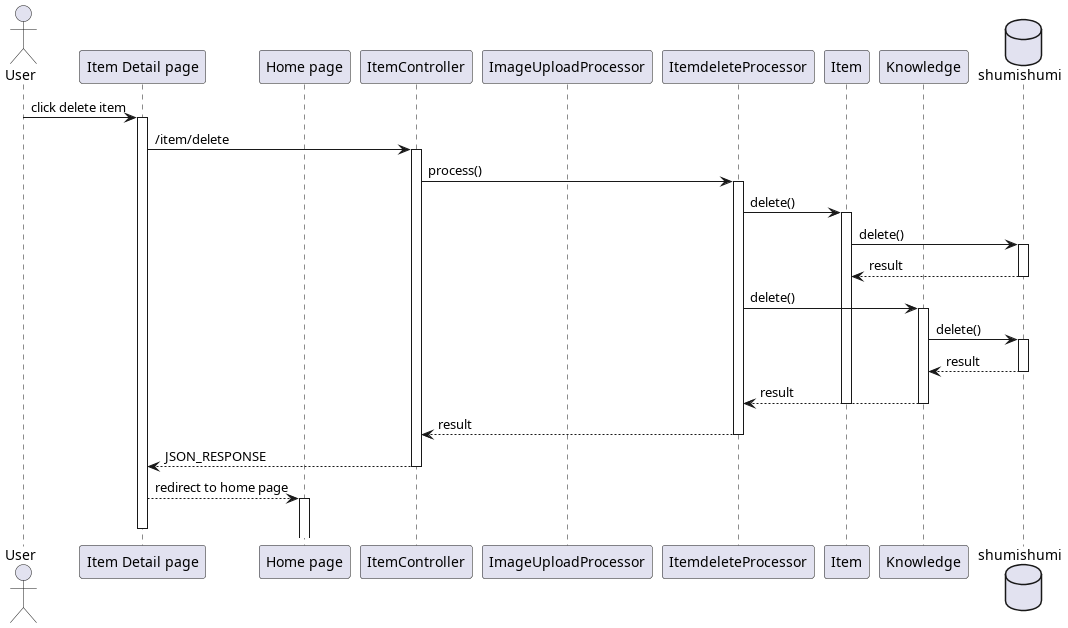

The diagram above was rendered by PlantUML. Its source (embedded in the PNG):
@startuml delete item
'autonumber 1.1.1

actor User as u

' Box "front end"
participant "Item Detail page" as detail
participant "Home page" as home
' end box

' Box "back end"
participant ItemController as ic

participant ImageUploadProcessor as upproc
participant ItemdeleteProcessor as deleteproc

participant Item as im
participant Knowledge as km
' end box

database shumishumi as db

u -> detail++ : click delete item

detail -> ic++ : /item/delete
ic -> deleteproc++ : process()

deleteproc -> im++ : delete()
im -> db++ : delete()
return result

deleteproc -> km++ : delete()
km -> db++ : delete()
return result
return result

deactivate im

return result
return JSON_RESPONSE

detail --> home ++-- : redirect to home page

@enduml